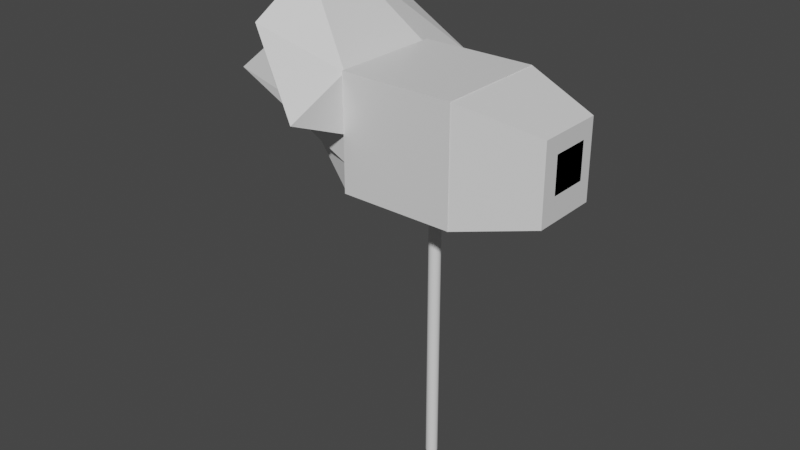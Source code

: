 # Source: Hammer.blend  (saved by Blender 2.92.15; exported with 4.5.12 LTS)
import bpy
from mathutils import Matrix  # noqa: F401  (used for matrix-valued properties, if any)

bpy.ops.wm.read_factory_settings(use_empty=True)
scene = bpy.context.scene
scene.name = 'Scene'

# ---- collections
col_collection = bpy.data.collections.new('Collection'); scene.collection.children.link(col_collection)

# ---- materials (node trees are filled in below, after node groups)
mat_material = bpy.data.materials.new('Material')
mat_material.alpha_threshold = 0.0
mat_material.use_transparent_shadow = False
mat_material.line_color = (0.0, 0.0, 0.0, 1.0)

# ---- material node trees
mat_material.use_nodes = True; mat_material.node_tree.nodes.clear()
_N = mat_material.node_tree.nodes; _L = mat_material.node_tree.links
n0 = _N.new('ShaderNodeOutputMaterial'); n0.name = 'Material Output'; n0.location = (300, 300)
n1 = _N.new('ShaderNodeBsdfPrincipled'); n1.name = 'Principled BSDF'; n1.location = (10, 300)
n1.distribution = 'GGX'
n1.subsurface_method = 'BURLEY'
n1.inputs[2].default_value = 0.4
n1.inputs[3].default_value = 1.45
n1.inputs[27].default_value = (0.0, 0.0, 0.0, 1.0)
n1.inputs[28].default_value = 1.0
_L.new(n1.outputs[0], n0.inputs[0])
n0.is_active_output = True

# ---- world
world_world = bpy.data.worlds.new('World'); scene.world = world_world
world_world.use_nodes = True; world_world.node_tree.nodes.clear()
_N = world_world.node_tree.nodes; _L = world_world.node_tree.links
n0 = _N.new('ShaderNodeOutputWorld'); n0.name = 'World Output'; n0.location = (300, 300)
n1 = _N.new('ShaderNodeBackground'); n1.name = 'Background'; n1.location = (10, 300)
n1.inputs[0].default_value = (0.05088, 0.05088, 0.05088, 1.0)
_L.new(n1.outputs[0], n0.inputs[0])
n0.is_active_output = True
world_world.color = (0.05088, 0.05088, 0.05088)
world_world.use_sun_shadow = False
world_world.sun_shadow_jitter_overblur = 0.0

# ---- meshes
me_cylinder = bpy.data.meshes.new('Cylinder')
me_cylinder.from_pydata([(4.799e-08, 0.1039, -2.649), (4.799e-08, 0.1039, 2.649), (0.02027, 0.1019, -2.649), (0.02027, 0.1019, 2.649), (0.03975, 0.09597, -2.649), (0.03975, 0.09597, 2.649), (0.05771, 0.08637, -2.649), (0.05771, 0.08637, 2.649), (0.07345, 0.07345, -2.649), (0.07345, 0.07345, 2.649), (0.08637, 0.05771, -2.649), (0.08637, 0.05771, 2.649), (0.09597, 0.03975, -2.649), (0.09597, 0.03975, 2.649), (0.1019, 0.02027, -2.649), (0.1019, 0.02027, 2.649), (0.1039, 2.933e-07, -2.649), (0.1039, 2.933e-07, 2.649), (0.1019, -0.02027, -2.649), (0.1019, -0.02027, 2.649), (0.09597, -0.03975, -2.649), (0.09597, -0.03975, 2.649), (0.08637, -0.05771, -2.649), (0.08637, -0.05771, 2.649), (0.07345, -0.07345, -2.649), (0.07345, -0.07345, 2.649), (0.05771, -0.08637, -2.649), (0.05771, -0.08637, 2.649), (0.03975, -0.09597, -2.649), (0.03975, -0.09597, 2.649), (0.02027, -0.1019, -2.649), (0.02027, -0.1019, 2.649), (1.414e-08, -0.1039, -2.649), (1.414e-08, -0.1039, 2.649), (-0.02027, -0.1019, -2.649), (-0.02027, -0.1019, 2.649), (-0.03975, -0.09597, -2.649), (-0.03975, -0.09597, 2.649), (-0.05771, -0.08637, -2.649), (-0.05771, -0.08637, 2.649), (-0.07345, -0.07345, -2.649), (-0.07345, -0.07345, 2.649), (-0.08637, -0.05771, -2.649), (-0.08637, -0.05771, 2.649), (-0.09597, -0.03975, -2.649), (-0.09597, -0.03975, 2.649), (-0.1019, -0.02027, -2.649), (-0.1019, -0.02027, 2.649), (-0.1039, 3.857e-07, -2.649), (-0.1039, 3.857e-07, 2.649), (-0.1019, 0.02027, -2.649), (-0.1019, 0.02027, 2.649), (-0.09597, 0.03975, -2.649), (-0.09597, 0.03975, 2.649), (-0.08637, 0.05771, -2.649), (-0.08637, 0.05771, 2.649), (-0.07345, 0.07345, -2.649), (-0.07345, 0.07345, 2.649), (-0.05771, 0.08637, -2.649), (-0.05771, 0.08637, 2.649), (-0.03975, 0.09597, -2.649), (-0.03975, 0.09597, 2.649), (-0.02027, 0.1019, -2.649), (-0.02027, 0.1019, 2.649), (0.9849, -0.9984, 2.384), (2.313, -0.5658, 2.67), (0.9849, -0.9984, 4.386), (2.313, -0.5658, 4.031), (1.0, 1.006, 2.384), (2.313, 0.6295, 2.67), (1.0, 1.006, 4.386), (2.313, 0.6295, 4.031), (-1.0, 0.9292, 2.373), (-2.184, 0.3207, 3.003), (-1.0, 0.9292, 4.349), (-2.184, 0.3207, 5.7), (-1.0, -0.9429, 2.373), (-2.184, -0.406, 3.003), (-1.0, -0.9429, 4.349), (-2.184, -0.406, 5.7), (2.313, -0.2711, 3.73), (2.313, -0.2711, 3.73), (2.313, -0.2711, 3.091), (2.313, -0.2711, 3.091), (2.313, 0.409, 3.73), (2.313, 0.409, 3.73), (2.313, 0.409, 3.091), (2.313, 0.409, 3.091), (-1.0, 0.9292, 3.361), (-2.184, 0.3207, 5.016), (-1.0, -0.9429, 3.361), (-2.184, -0.406, 5.016), (-1.0, 0.9292, 2.867), (-3.805, -0.406, 3.677), (-3.805, 0.3207, 3.677), (-1.0, -0.9429, 2.867), (-2.184, 1.547, 5.026), (-1.0, -2.105, 3.855), (-1.0, 2.156, 3.855), (-2.184, -1.568, 5.026), (0.9849, -0.9984, 3.383), (2.313, -0.5658, 3.349), (1.0, 1.006, 3.383), (2.313, 0.6295, 3.349), (1.0, 1.0, 4.392), (1.0, 1.0, 2.392), (1.0, -1.0, 4.392), (1.0, -1.0, 2.392), (-1.0, 1.0, 4.392), (-1.0, 1.0, 2.392), (-1.0, -1.0, 4.392), (-1.0, -1.0, 2.392)], [], [(0, 1, 3, 2), (2, 3, 5, 4), (4, 5, 7, 6), (6, 7, 9, 8), (8, 9, 11, 10), (10, 11, 13, 12), (12, 13, 15, 14), (14, 15, 17, 16), (16, 17, 19, 18), (18, 19, 21, 20), (20, 21, 23, 22), (22, 23, 25, 24), (24, 25, 27, 26), (26, 27, 29, 28), (28, 29, 31, 30), (30, 31, 33, 32), (32, 33, 35, 34), (34, 35, 37, 36), (36, 37, 39, 38), (38, 39, 41, 40), (40, 41, 43, 42), (42, 43, 45, 44), (44, 45, 47, 46), (46, 47, 49, 48), (48, 49, 51, 50), (50, 51, 53, 52), (52, 53, 55, 54), (54, 55, 57, 56), (56, 57, 59, 58), (58, 59, 61, 60), (3, 1, 63, 61, 59, 57, 55, 53, 51, 49, 47, 45, 43, 41, 39, 37, 35, 33, 31, 29, 27, 25, 23, 21, 19, 17, 15, 13, 11, 9, 7, 5), (60, 61, 63, 62), (62, 63, 1, 0), (0, 2, 4, 6, 8, 10, 12, 14, 16, 18, 20, 22, 24, 26, 28, 30, 32, 34, 36, 38, 40, 42, 44, 46, 48, 50, 52, 54, 56, 58, 60, 62), (100, 101, 67, 66), (66, 67, 71, 70), (102, 103, 69, 68), (68, 69, 65, 64), (100, 102, 68, 64), (103, 101, 65, 69), (98, 96, 75, 74), (74, 75, 79, 78), (95, 93, 77, 76), (76, 77, 73, 72), (92, 95, 76, 72), (93, 94, 73, 77), (80, 81, 83, 82), (82, 83, 87, 86), (86, 87, 85, 84), (84, 85, 81, 80), (82, 86, 84, 80), (87, 83, 81, 85), (99, 96, 89, 91), (98, 97, 90, 88), (97, 99, 91, 90), (92, 94, 89, 88), (72, 73, 94, 92), (91, 89, 94, 93), (88, 90, 95, 92), (90, 91, 93, 95), (78, 79, 99, 97), (74, 78, 97, 98), (79, 75, 96, 99), (88, 89, 96, 98), (71, 67, 101, 103), (66, 70, 102, 100), (70, 71, 103, 102), (64, 65, 101, 100), (104, 108, 110, 106), (107, 106, 110, 111), (111, 110, 108, 109), (109, 105, 107, 111), (105, 104, 106, 107), (109, 108, 104, 105)])
_uv = me_cylinder.uv_layers.new(name='UVMap')
_uv.uv.foreach_set('vector', [1.0, 0.5, 1.0, 1.0, 0.9688, 1.0, 0.9688, 0.5, 0.9688, 0.5, 0.9688, 1.0, 0.9375, 1.0, 0.9375, 0.5, 0.9375, 0.5, 0.9375, 1.0, 0.9062, 1.0, 0.9062, 0.5, 0.9062, 0.5, 0.9062, 1.0, 0.875, 1.0, 0.875, 0.5, 0.875, 0.5, 0.875, 1.0, 0.8438, 1.0, 0.8438, 0.5, 0.8438, 0.5, 0.8438, 1.0, 0.8125, 1.0, 0.8125, 0.5, 0.8125, 0.5, 0.8125, 1.0, 0.7812, 1.0, 0.7812, 0.5, 0.7812, 0.5, 0.7812, 1.0, 0.75, 1.0, 0.75, 0.5, 0.75, 0.5, 0.75, 1.0, 0.7188, 1.0, 0.7188, 0.5, 0.7188, 0.5, 0.7188, 1.0, 0.6875, 1.0, 0.6875, 0.5, 0.6875, 0.5, 0.6875, 1.0, 0.6562, 1.0, 0.6562, 0.5, 0.6562, 0.5, 0.6562, 1.0, 0.625, 1.0, 0.625, 0.5, 0.625, 0.5, 0.625, 1.0, 0.5938, 1.0, 0.5938, 0.5, 0.5938, 0.5, 0.5938, 1.0, 0.5625, 1.0, 0.5625, 0.5, 0.5625, 0.5, 0.5625, 1.0, 0.5312, 1.0, 0.5312, 0.5, 0.5312, 0.5, 0.5312, 1.0, 0.5, 1.0, 0.5, 0.5, 0.5, 0.5, 0.5, 1.0, 0.4688, 1.0, 0.4688, 0.5, 0.4688, 0.5, 0.4688, 1.0, 0.4375, 1.0, 0.4375, 0.5, 0.4375, 0.5, 0.4375, 1.0, 0.4062, 1.0, 0.4062, 0.5, 0.4062, 0.5, 0.4062, 1.0, 0.375, 1.0, 0.375, 0.5, 0.375, 0.5, 0.375, 1.0, 0.3438, 1.0, 0.3438, 0.5, 0.3438, 0.5, 0.3438, 1.0, 0.3125, 1.0, 0.3125, 0.5, 0.3125, 0.5, 0.3125, 1.0, 0.2812, 1.0, 0.2812, 0.5, 0.2812, 0.5, 0.2812, 1.0, 0.25, 1.0, 0.25, 0.5, 0.25, 0.5, 0.25, 1.0, 0.2188, 1.0, 0.2188, 0.5, 0.2188, 0.5, 0.2188, 1.0, 0.1875, 1.0, 0.1875, 0.5, 0.1875, 0.5, 0.1875, 1.0, 0.1562, 1.0, 0.1562, 0.5, 0.1562, 0.5, 0.1562, 1.0, 0.125, 1.0, 0.125, 0.5, 0.125, 0.5, 0.125, 1.0, 0.09375, 1.0, 0.09375, 0.5, 0.09375, 0.5, 0.09375, 1.0, 0.0625, 1.0, 0.0625, 0.5, 0.2968, 0.4854, 0.25, 0.49, 0.2032, 0.4854, 0.1582, 0.4717, 0.1167, 0.4496, 0.08029, 0.4197, 0.05045, 0.3833, 0.02827, 0.3418, 0.01461, 0.2968, 0.01, 0.25, 0.01461, 0.2032, 0.02827, 0.1582, 0.05045, 0.1167, 0.08029, 0.08029, 0.1167, 0.05045, 0.1582, 0.02827, 0.2032, 0.01461, 0.25, 0.01, 0.2968, 0.01461, 0.3418, 0.02827, 0.3833, 0.05045, 0.4197, 0.08029, 0.4496, 0.1167, 0.4717, 0.1582, 0.4854, 0.2032, 0.49, 0.25, 0.4854, 0.2968, 0.4717, 0.3418, 0.4496, 0.3833, 0.4197, 0.4197, 0.3833, 0.4496, 0.3418, 0.4717, 0.0625, 0.5, 0.0625, 1.0, 0.03125, 1.0, 0.03125, 0.5, 0.03125, 0.5, 0.03125, 1.0, 0.0, 1.0, 0.0, 0.5, 0.75, 0.49, 0.7968, 0.4854, 0.8418, 0.4717, 0.8833, 0.4496, 0.9197, 0.4197, 0.9496, 0.3833, 0.9717, 0.3418, 0.9854, 0.2968, 0.99, 0.25, 0.9854, 0.2032, 0.9717, 0.1582, 0.9496, 0.1167, 0.9197, 0.08029, 0.8833, 0.05045, 0.8418, 0.02827, 0.7968, 0.01461, 0.75, 0.01, 0.7032, 0.01461, 0.6582, 0.02827, 0.6167, 0.05045, 0.5803, 0.08029, 0.5504, 0.1167, 0.5283, 0.1582, 0.5146, 0.2032, 0.51, 0.25, 0.5146, 0.2968, 0.5283, 0.3418, 0.5504, 0.3833, 0.5803, 0.4197, 0.6167, 0.4496, 0.6582, 0.4717, 0.7032, 0.4854, 0.375, 0.1247, 0.625, 0.1247, 0.625, 0.25, 0.375, 0.25, 0.375, 0.25, 0.625, 0.25, 0.625, 0.5, 0.375, 0.5, 0.375, 0.6253, 0.625, 0.6253, 0.625, 0.75, 0.375, 0.75, 0.375, 0.75, 0.625, 0.75, 0.625, 1.0, 0.375, 1.0, 0.125, 0.6253, 0.375, 0.6253, 0.375, 0.75, 0.125, 0.75, 0.625, 0.6253, 0.875, 0.6253, 0.875, 0.75, 0.625, 0.75, 0.375, 0.1875, 0.625, 0.1875, 0.625, 0.25, 0.375, 0.25, 0.375, 0.25, 0.625, 0.25, 0.625, 0.5, 0.375, 0.5, 0.375, 0.6875, 0.625, 0.6875, 0.625, 0.75, 0.375, 0.75, 0.375, 0.75, 0.625, 0.75, 0.625, 1.0, 0.375, 1.0, 0.125, 0.6875, 0.375, 0.6875, 0.375, 0.75, 0.125, 0.75, 0.625, 0.6875, 0.875, 0.6875, 0.875, 0.75, 0.625, 0.75, 0.375, 0.0, 0.625, 0.0, 0.625, 0.25, 0.375, 0.25, 0.375, 0.25, 0.625, 0.25, 0.625, 0.5, 0.375, 0.5, 0.375, 0.5, 0.625, 0.5, 0.625, 0.75, 0.375, 0.75, 0.375, 0.75, 0.625, 0.75, 0.625, 1.0, 0.375, 1.0, 0.125, 0.5, 0.375, 0.5, 0.375, 0.75, 0.125, 0.75, 0.625, 0.5, 0.875, 0.5, 0.875, 0.75, 0.625, 0.75, 0.625, 0.5625, 0.875, 0.5625, 0.875, 0.625, 0.625, 0.625, 0.125, 0.5625, 0.375, 0.5625, 0.375, 0.625, 0.125, 0.625, 0.375, 0.5625, 0.625, 0.5625, 0.625, 0.625, 0.375, 0.625, 0.375, 0.0625, 0.625, 0.0625, 0.625, 0.125, 0.375, 0.125, 0.375, 0.0, 0.625, 0.0, 0.625, 0.0625, 0.375, 0.0625, 0.625, 0.625, 0.875, 0.625, 0.875, 0.6875, 0.625, 0.6875, 0.125, 0.625, 0.375, 0.625, 0.375, 0.6875, 0.125, 0.6875, 0.375, 0.625, 0.625, 0.625, 0.625, 0.6875, 0.375, 0.6875, 0.375, 0.5, 0.625, 0.5, 0.625, 0.5625, 0.375, 0.5625, 0.125, 0.5, 0.375, 0.5, 0.375, 0.5625, 0.125, 0.5625, 0.625, 0.5, 0.875, 0.5, 0.875, 0.5625, 0.625, 0.5625, 0.375, 0.125, 0.625, 0.125, 0.625, 0.1875, 0.375, 0.1875, 0.625, 0.5, 0.875, 0.5, 0.875, 0.6253, 0.625, 0.6253, 0.125, 0.5, 0.375, 0.5, 0.375, 0.6253, 0.125, 0.6253, 0.375, 0.5, 0.625, 0.5, 0.625, 0.6253, 0.375, 0.6253, 0.375, 0.0, 0.625, 0.0, 0.625, 0.1247, 0.375, 0.1247, 0.625, 0.5, 0.875, 0.5, 0.875, 0.75, 0.625, 0.75, 0.375, 0.75, 0.625, 0.75, 0.625, 1.0, 0.375, 1.0, 0.375, 0.0, 0.625, 0.0, 0.625, 0.25, 0.375, 0.25, 0.125, 0.5, 0.375, 0.5, 0.375, 0.75, 0.125, 0.75, 0.375, 0.5, 0.625, 0.5, 0.625, 0.75, 0.375, 0.75, 0.375, 0.25, 0.625, 0.25, 0.625, 0.5, 0.375, 0.5])
me_cylinder.materials.append(mat_material)
me_cylinder.use_remesh_fix_poles = True
me_cylinder.use_remesh_preserve_attributes = False
me_cylinder.use_mirror_vertex_groups = False
me_cylinder.update()

# ---- objects
ob_cylinder = bpy.data.objects.new('Cylinder', me_cylinder)

# ---- transforms, parenting, visibility, modifiers, constraints
ob_cylinder.location = (0.0, 0.0, 0.0)
ob_cylinder.lineart.crease_threshold = 0.0

# ---- collection membership
col_collection.objects.link(ob_cylinder)

# ---- scene / render settings (as saved in the file)
scene.frame_start = 1; scene.frame_end = 250; scene.frame_set(0)
scene.render.engine = 'BLENDER_EEVEE_NEXT'
scene.cycles.use_denoising = False
scene.cycles.samples = 128
scene.cycles.sampling_pattern = 'TABULATED_SOBOL'
scene.cycles.use_adaptive_sampling = False
scene.cycles.use_light_tree = False
scene.view_settings.view_transform = 'Filmic'
bpy.context.view_layer.update()

# ---- added for rendering (the .blend has no active camera and no usable light): camera, sun
cam_auto = bpy.data.cameras.new('AutoCamera')
cam_auto.lens = 50.0
cam_auto.sensor_width = 36.0
cam_auto.clip_end = 1000.0
ob_auto_camera = bpy.data.objects.new('AutoCamera', cam_auto)
scene.collection.objects.link(ob_auto_camera)
ob_auto_camera.location = (9.61017, -12.4018, 9.81025)
ob_auto_camera.rotation_euler = (1.09748, -7.21219e-08, 0.694738)
scene.camera = ob_auto_camera
light_auto_sun = bpy.data.lights.new('AutoSun', 'SUN')
light_auto_sun.energy = 3.0
light_auto_sun.angle = 0.0523599
ob_auto_sun = bpy.data.objects.new('AutoSun', light_auto_sun)
scene.collection.objects.link(ob_auto_sun)
ob_auto_sun.rotation_euler = (0.872665, 0.174533, 0.523599)
bpy.context.view_layer.update()
